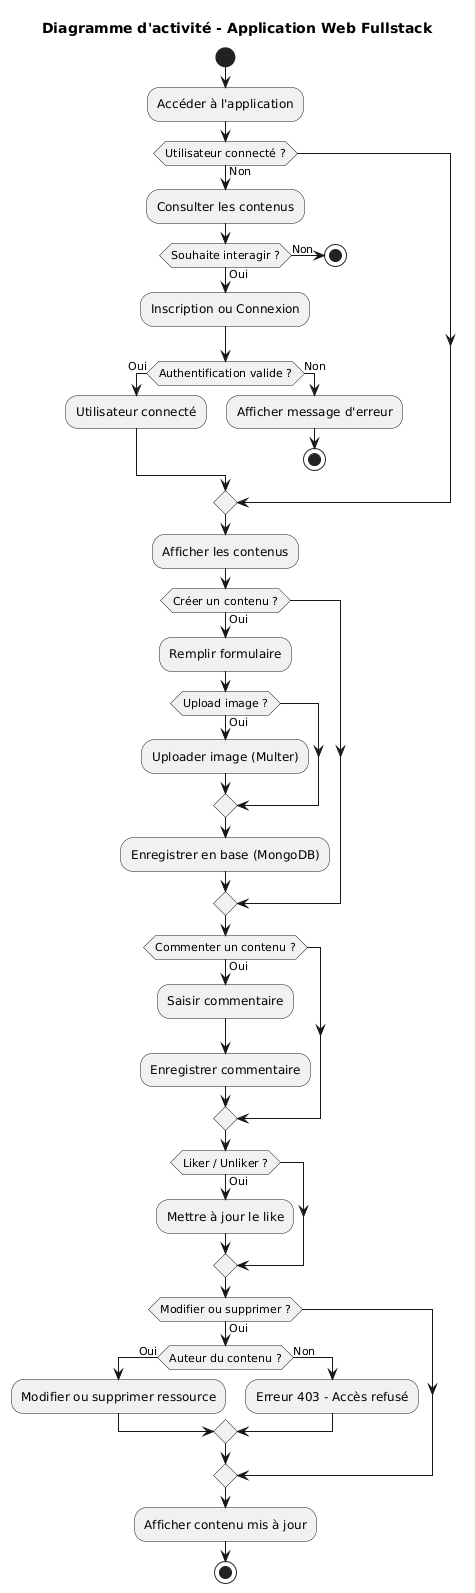

The diagram above was rendered by PlantUML. Its source (embedded in the PNG):
@startuml
title Diagramme d'activité - Application Web Fullstack

start

:Accéder à l'application;

if (Utilisateur connecté ?) then (Non)
  :Consulter les contenus;
  
  if (Souhaite interagir ?) then (Oui)
    :Inscription ou Connexion;
    if (Authentification valide ?) then (Oui)
      :Utilisateur connecté;
    else (Non)
      :Afficher message d'erreur;
      stop
    endif
  else (Non)
    stop
  endif
endif

:Afficher les contenus;

if (Créer un contenu ?) then (Oui)
  :Remplir formulaire;
  
  if (Upload image ?) then (Oui)
    :Uploader image (Multer);
  endif
  
  :Enregistrer en base (MongoDB);
endif

if (Commenter un contenu ?) then (Oui)
  :Saisir commentaire;
  :Enregistrer commentaire;
endif

if (Liker / Unliker ?) then (Oui)
  :Mettre à jour le like;
endif

if (Modifier ou supprimer ?) then (Oui)
  if (Auteur du contenu ?) then (Oui)
    :Modifier ou supprimer ressource;
  else (Non)
    :Erreur 403 - Accès refusé;
  endif
endif

:Afficher contenu mis à jour;

stop
@enduml